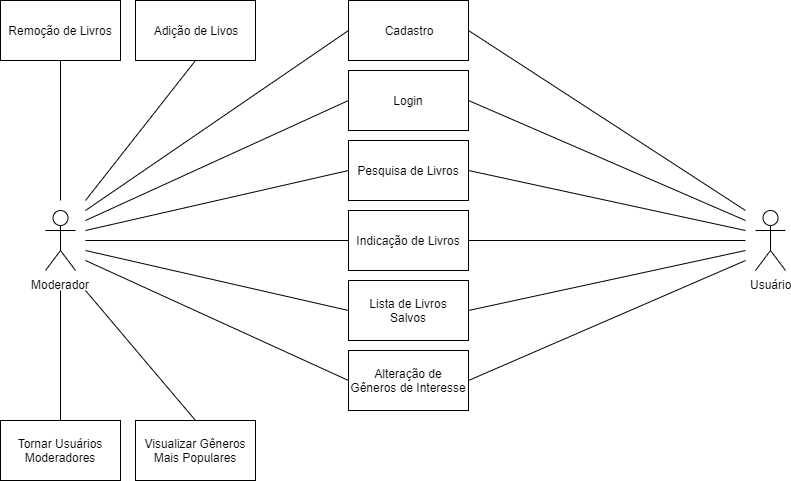

The diagram above was exported from draw.io. Its source (the exported page's mxGraphModel, read from the mxfile embedded in the PNG):
<mxGraphModel dx="1408" dy="780" grid="1" gridSize="10" guides="1" tooltips="1" connect="1" arrows="1" fold="1" page="1" pageScale="1" pageWidth="827" pageHeight="1169" math="0" shadow="0">
  <root>
    <mxCell id="0" />
    <mxCell id="1" parent="0" />
    <mxCell id="Vh_-r8cmqoK_j-XtXbd3-2" value="Usuário" style="shape=umlActor;verticalLabelPosition=bottom;labelBackgroundColor=#ffffff;verticalAlign=top;html=1;outlineConnect=0;" vertex="1" parent="1">
      <mxGeometry x="765" y="410" width="30" height="60" as="geometry" />
    </mxCell>
    <mxCell id="Vh_-r8cmqoK_j-XtXbd3-8" value="Moderador&lt;br&gt;" style="shape=umlActor;verticalLabelPosition=bottom;labelBackgroundColor=#ffffff;verticalAlign=top;html=1;outlineConnect=0;" vertex="1" parent="1">
      <mxGeometry x="55" y="410" width="30" height="60" as="geometry" />
    </mxCell>
    <mxCell id="Vh_-r8cmqoK_j-XtXbd3-9" value="Cadastro" style="rounded=0;whiteSpace=wrap;html=1;" vertex="1" parent="1">
      <mxGeometry x="358" y="200" width="120" height="60" as="geometry" />
    </mxCell>
    <mxCell id="Vh_-r8cmqoK_j-XtXbd3-10" value="Login" style="rounded=0;whiteSpace=wrap;html=1;" vertex="1" parent="1">
      <mxGeometry x="358" y="270" width="120" height="60" as="geometry" />
    </mxCell>
    <mxCell id="Vh_-r8cmqoK_j-XtXbd3-11" value="Pesquisa de Livros" style="rounded=0;whiteSpace=wrap;html=1;" vertex="1" parent="1">
      <mxGeometry x="358" y="340" width="120" height="60" as="geometry" />
    </mxCell>
    <mxCell id="Vh_-r8cmqoK_j-XtXbd3-12" value="Indicação de Livros" style="rounded=0;whiteSpace=wrap;html=1;" vertex="1" parent="1">
      <mxGeometry x="358" y="410" width="120" height="60" as="geometry" />
    </mxCell>
    <mxCell id="Vh_-r8cmqoK_j-XtXbd3-13" value="Alteração de Gêneros de Interesse" style="rounded=0;whiteSpace=wrap;html=1;" vertex="1" parent="1">
      <mxGeometry x="358" y="550" width="120" height="60" as="geometry" />
    </mxCell>
    <mxCell id="Vh_-r8cmqoK_j-XtXbd3-14" value="Lista de Livros Salvos" style="rounded=0;whiteSpace=wrap;html=1;" vertex="1" parent="1">
      <mxGeometry x="358" y="480" width="120" height="60" as="geometry" />
    </mxCell>
    <mxCell id="Vh_-r8cmqoK_j-XtXbd3-15" value="Tornar Usuários Moderadores" style="rounded=0;whiteSpace=wrap;html=1;" vertex="1" parent="1">
      <mxGeometry x="10" y="620" width="120" height="60" as="geometry" />
    </mxCell>
    <mxCell id="Vh_-r8cmqoK_j-XtXbd3-16" value="Adição de Livos&lt;br&gt;" style="rounded=0;whiteSpace=wrap;html=1;" vertex="1" parent="1">
      <mxGeometry x="145" y="200" width="120" height="60" as="geometry" />
    </mxCell>
    <mxCell id="Vh_-r8cmqoK_j-XtXbd3-18" value="Remoção de Livros" style="rounded=0;whiteSpace=wrap;html=1;" vertex="1" parent="1">
      <mxGeometry x="10" y="200" width="120" height="60" as="geometry" />
    </mxCell>
    <mxCell id="Vh_-r8cmqoK_j-XtXbd3-19" value="" style="endArrow=none;html=1;entryX=0.5;entryY=1;entryDx=0;entryDy=0;" edge="1" parent="1" target="Vh_-r8cmqoK_j-XtXbd3-18">
      <mxGeometry width="50" height="50" relative="1" as="geometry">
        <mxPoint x="70" y="400" as="sourcePoint" />
        <mxPoint x="70" y="270" as="targetPoint" />
      </mxGeometry>
    </mxCell>
    <mxCell id="Vh_-r8cmqoK_j-XtXbd3-20" value="" style="endArrow=none;html=1;entryX=0.5;entryY=1;entryDx=0;entryDy=0;" edge="1" parent="1" target="Vh_-r8cmqoK_j-XtXbd3-16">
      <mxGeometry width="50" height="50" relative="1" as="geometry">
        <mxPoint x="95" y="400" as="sourcePoint" />
        <mxPoint x="65" y="700" as="targetPoint" />
      </mxGeometry>
    </mxCell>
    <mxCell id="Vh_-r8cmqoK_j-XtXbd3-21" value="" style="endArrow=none;html=1;" edge="1" parent="1" source="Vh_-r8cmqoK_j-XtXbd3-15">
      <mxGeometry width="50" height="50" relative="1" as="geometry">
        <mxPoint x="15" y="750" as="sourcePoint" />
        <mxPoint x="70" y="490" as="targetPoint" />
      </mxGeometry>
    </mxCell>
    <mxCell id="Vh_-r8cmqoK_j-XtXbd3-22" value="" style="endArrow=none;html=1;exitX=1;exitY=0.5;exitDx=0;exitDy=0;" edge="1" parent="1" source="Vh_-r8cmqoK_j-XtXbd3-12">
      <mxGeometry width="50" height="50" relative="1" as="geometry">
        <mxPoint x="15" y="750" as="sourcePoint" />
        <mxPoint x="755" y="440" as="targetPoint" />
      </mxGeometry>
    </mxCell>
    <mxCell id="Vh_-r8cmqoK_j-XtXbd3-24" value="" style="endArrow=none;html=1;exitX=1;exitY=0.5;exitDx=0;exitDy=0;" edge="1" parent="1" source="Vh_-r8cmqoK_j-XtXbd3-13">
      <mxGeometry width="50" height="50" relative="1" as="geometry">
        <mxPoint x="15" y="750" as="sourcePoint" />
        <mxPoint x="755" y="460" as="targetPoint" />
      </mxGeometry>
    </mxCell>
    <mxCell id="Vh_-r8cmqoK_j-XtXbd3-25" value="" style="endArrow=none;html=1;exitX=1;exitY=0.5;exitDx=0;exitDy=0;" edge="1" parent="1" source="Vh_-r8cmqoK_j-XtXbd3-14">
      <mxGeometry width="50" height="50" relative="1" as="geometry">
        <mxPoint x="15" y="750" as="sourcePoint" />
        <mxPoint x="755" y="450" as="targetPoint" />
      </mxGeometry>
    </mxCell>
    <mxCell id="Vh_-r8cmqoK_j-XtXbd3-26" value="" style="endArrow=none;html=1;entryX=1;entryY=0.5;entryDx=0;entryDy=0;" edge="1" parent="1" target="Vh_-r8cmqoK_j-XtXbd3-11">
      <mxGeometry width="50" height="50" relative="1" as="geometry">
        <mxPoint x="755" y="430" as="sourcePoint" />
        <mxPoint x="65" y="700" as="targetPoint" />
      </mxGeometry>
    </mxCell>
    <mxCell id="Vh_-r8cmqoK_j-XtXbd3-27" value="" style="endArrow=none;html=1;entryX=1;entryY=0.5;entryDx=0;entryDy=0;" edge="1" parent="1" target="Vh_-r8cmqoK_j-XtXbd3-10">
      <mxGeometry width="50" height="50" relative="1" as="geometry">
        <mxPoint x="755" y="420" as="sourcePoint" />
        <mxPoint x="65" y="700" as="targetPoint" />
      </mxGeometry>
    </mxCell>
    <mxCell id="Vh_-r8cmqoK_j-XtXbd3-28" value="" style="endArrow=none;html=1;exitX=1;exitY=0.5;exitDx=0;exitDy=0;" edge="1" parent="1" source="Vh_-r8cmqoK_j-XtXbd3-9">
      <mxGeometry width="50" height="50" relative="1" as="geometry">
        <mxPoint x="15" y="750" as="sourcePoint" />
        <mxPoint x="755" y="410" as="targetPoint" />
      </mxGeometry>
    </mxCell>
    <mxCell id="Vh_-r8cmqoK_j-XtXbd3-29" value="Visualizar Gêneros Mais Populares&lt;br&gt;" style="rounded=0;whiteSpace=wrap;html=1;" vertex="1" parent="1">
      <mxGeometry x="145" y="620" width="120" height="60" as="geometry" />
    </mxCell>
    <mxCell id="Vh_-r8cmqoK_j-XtXbd3-30" value="" style="endArrow=none;html=1;entryX=0.5;entryY=0;entryDx=0;entryDy=0;" edge="1" parent="1" target="Vh_-r8cmqoK_j-XtXbd3-29">
      <mxGeometry width="50" height="50" relative="1" as="geometry">
        <mxPoint x="95" y="490" as="sourcePoint" />
        <mxPoint x="65" y="700" as="targetPoint" />
      </mxGeometry>
    </mxCell>
    <mxCell id="Vh_-r8cmqoK_j-XtXbd3-31" value="" style="endArrow=none;html=1;exitX=0;exitY=0.5;exitDx=0;exitDy=0;" edge="1" parent="1" source="Vh_-r8cmqoK_j-XtXbd3-9">
      <mxGeometry width="50" height="50" relative="1" as="geometry">
        <mxPoint x="15" y="750" as="sourcePoint" />
        <mxPoint x="95" y="410" as="targetPoint" />
      </mxGeometry>
    </mxCell>
    <mxCell id="Vh_-r8cmqoK_j-XtXbd3-32" value="" style="endArrow=none;html=1;entryX=0;entryY=0.5;entryDx=0;entryDy=0;" edge="1" parent="1" target="Vh_-r8cmqoK_j-XtXbd3-10">
      <mxGeometry width="50" height="50" relative="1" as="geometry">
        <mxPoint x="95" y="420" as="sourcePoint" />
        <mxPoint x="65" y="700" as="targetPoint" />
      </mxGeometry>
    </mxCell>
    <mxCell id="Vh_-r8cmqoK_j-XtXbd3-33" value="" style="endArrow=none;html=1;entryX=0;entryY=0.5;entryDx=0;entryDy=0;" edge="1" parent="1" target="Vh_-r8cmqoK_j-XtXbd3-11">
      <mxGeometry width="50" height="50" relative="1" as="geometry">
        <mxPoint x="95" y="430" as="sourcePoint" />
        <mxPoint x="65" y="700" as="targetPoint" />
      </mxGeometry>
    </mxCell>
    <mxCell id="Vh_-r8cmqoK_j-XtXbd3-34" value="" style="endArrow=none;html=1;entryX=0;entryY=0.5;entryDx=0;entryDy=0;" edge="1" parent="1" target="Vh_-r8cmqoK_j-XtXbd3-13">
      <mxGeometry width="50" height="50" relative="1" as="geometry">
        <mxPoint x="95" y="460" as="sourcePoint" />
        <mxPoint x="65" y="700" as="targetPoint" />
      </mxGeometry>
    </mxCell>
    <mxCell id="Vh_-r8cmqoK_j-XtXbd3-35" value="" style="endArrow=none;html=1;entryX=0;entryY=0.5;entryDx=0;entryDy=0;" edge="1" parent="1" target="Vh_-r8cmqoK_j-XtXbd3-14">
      <mxGeometry width="50" height="50" relative="1" as="geometry">
        <mxPoint x="95" y="450" as="sourcePoint" />
        <mxPoint x="65" y="700" as="targetPoint" />
      </mxGeometry>
    </mxCell>
    <mxCell id="Vh_-r8cmqoK_j-XtXbd3-36" value="" style="endArrow=none;html=1;entryX=0;entryY=0.5;entryDx=0;entryDy=0;" edge="1" parent="1" target="Vh_-r8cmqoK_j-XtXbd3-12">
      <mxGeometry width="50" height="50" relative="1" as="geometry">
        <mxPoint x="95" y="440" as="sourcePoint" />
        <mxPoint x="65" y="700" as="targetPoint" />
      </mxGeometry>
    </mxCell>
  </root>
</mxGraphModel>